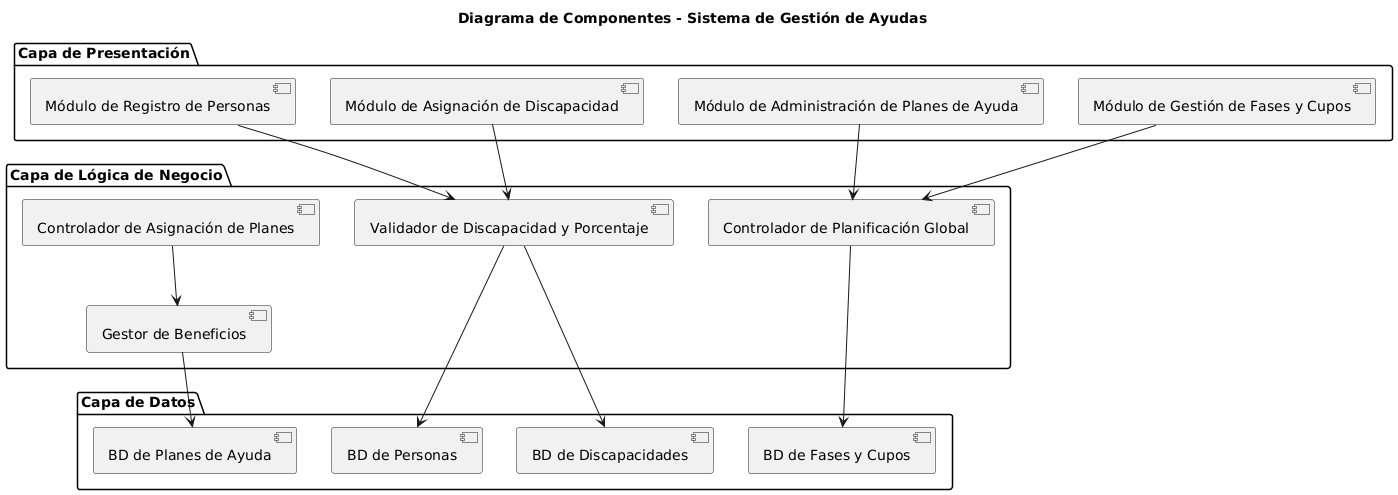

The diagram above was rendered by PlantUML. Its source (embedded in the PNG):
@startuml
title Diagrama de Componentes - Sistema de Gestión de Ayudas

package "Capa de Presentación" {
  [Módulo de Registro de Personas]
  [Módulo de Asignación de Discapacidad]
  [Módulo de Administración de Planes de Ayuda]
  [Módulo de Gestión de Fases y Cupos]
}

package "Capa de Lógica de Negocio" {
  [Validador de Discapacidad y Porcentaje]
  [Controlador de Planificación Global]
  [Controlador de Asignación de Planes]
  [Gestor de Beneficios]
}

package "Capa de Datos" {
  [BD de Personas]
  [BD de Discapacidades]
  [BD de Planes de Ayuda]
  [BD de Fases y Cupos]
}

[Módulo de Registro de Personas] --> [Validador de Discapacidad y Porcentaje]
[Módulo de Asignación de Discapacidad] --> [Validador de Discapacidad y Porcentaje]
[Módulo de Administración de Planes de Ayuda] --> [Controlador de Planificación Global]
[Módulo de Gestión de Fases y Cupos] --> [Controlador de Planificación Global]

[Controlador de Asignación de Planes] --> [Gestor de Beneficios]
[Controlador de Planificación Global] --> [BD de Fases y Cupos]
[Gestor de Beneficios] --> [BD de Planes de Ayuda]

[Validador de Discapacidad y Porcentaje] --> [BD de Discapacidades]
[Validador de Discapacidad y Porcentaje] --> [BD de Personas]
@enduml